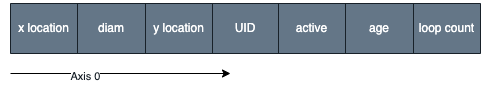

The diagram above was exported from draw.io. Its source (the exported page's mxGraphModel, read from the mxfile embedded in the PNG):
<mxGraphModel dx="786" dy="521" grid="1" gridSize="10" guides="1" tooltips="1" connect="1" arrows="1" fold="1" page="1" pageScale="1" pageWidth="850" pageHeight="1100" math="0" shadow="0">
  <root>
    <mxCell id="0" />
    <mxCell id="1" parent="0" />
    <mxCell id="V6dk6WrmRTY3Tv-EtSpR-1" value="" style="shape=table;startSize=0;container=1;collapsible=0;childLayout=tableLayout;fillColor=#647687;fontColor=#ffffff;strokeColor=#182129;perimeterSpacing=0;" vertex="1" parent="1">
      <mxGeometry x="180" y="210" width="470" height="50" as="geometry" />
    </mxCell>
    <mxCell id="V6dk6WrmRTY3Tv-EtSpR-2" value="" style="shape=tableRow;horizontal=0;startSize=0;swimlaneHead=0;swimlaneBody=0;top=0;left=0;bottom=0;right=0;collapsible=0;dropTarget=0;fillColor=none;points=[[0,0.5],[1,0.5]];portConstraint=eastwest;" vertex="1" parent="V6dk6WrmRTY3Tv-EtSpR-1">
      <mxGeometry width="470" height="50" as="geometry" />
    </mxCell>
    <mxCell id="V6dk6WrmRTY3Tv-EtSpR-3" value="&lt;font color=&quot;#ffffff&quot;&gt;x location&lt;/font&gt;" style="shape=partialRectangle;html=1;whiteSpace=wrap;connectable=0;overflow=hidden;fillColor=none;top=0;left=0;bottom=0;right=0;pointerEvents=1;" vertex="1" parent="V6dk6WrmRTY3Tv-EtSpR-2">
      <mxGeometry width="67" height="50" as="geometry">
        <mxRectangle width="67" height="50" as="alternateBounds" />
      </mxGeometry>
    </mxCell>
    <mxCell id="V6dk6WrmRTY3Tv-EtSpR-4" value="&lt;font color=&quot;#ffffff&quot;&gt;diam&lt;/font&gt;" style="shape=partialRectangle;html=1;whiteSpace=wrap;connectable=0;overflow=hidden;fillColor=none;top=0;left=0;bottom=0;right=0;pointerEvents=1;" vertex="1" parent="V6dk6WrmRTY3Tv-EtSpR-2">
      <mxGeometry x="67" width="68" height="50" as="geometry">
        <mxRectangle width="68" height="50" as="alternateBounds" />
      </mxGeometry>
    </mxCell>
    <mxCell id="V6dk6WrmRTY3Tv-EtSpR-5" value="&lt;font color=&quot;#ffffff&quot;&gt;y location&lt;/font&gt;" style="shape=partialRectangle;html=1;whiteSpace=wrap;connectable=0;overflow=hidden;fillColor=none;top=0;left=0;bottom=0;right=0;pointerEvents=1;" vertex="1" parent="V6dk6WrmRTY3Tv-EtSpR-2">
      <mxGeometry x="135" width="67" height="50" as="geometry">
        <mxRectangle width="67" height="50" as="alternateBounds" />
      </mxGeometry>
    </mxCell>
    <mxCell id="V6dk6WrmRTY3Tv-EtSpR-6" value="&lt;font color=&quot;#ffffff&quot;&gt;UID&lt;/font&gt;" style="shape=partialRectangle;html=1;whiteSpace=wrap;connectable=0;overflow=hidden;fillColor=none;top=0;left=0;bottom=0;right=0;pointerEvents=1;" vertex="1" parent="V6dk6WrmRTY3Tv-EtSpR-2">
      <mxGeometry x="202" width="66" height="50" as="geometry">
        <mxRectangle width="66" height="50" as="alternateBounds" />
      </mxGeometry>
    </mxCell>
    <mxCell id="V6dk6WrmRTY3Tv-EtSpR-7" value="&lt;font color=&quot;#ffffff&quot;&gt;active&lt;/font&gt;" style="shape=partialRectangle;html=1;whiteSpace=wrap;connectable=0;overflow=hidden;fillColor=none;top=0;left=0;bottom=0;right=0;pointerEvents=1;" vertex="1" parent="V6dk6WrmRTY3Tv-EtSpR-2">
      <mxGeometry x="268" width="67" height="50" as="geometry">
        <mxRectangle width="67" height="50" as="alternateBounds" />
      </mxGeometry>
    </mxCell>
    <mxCell id="V6dk6WrmRTY3Tv-EtSpR-8" value="&lt;font color=&quot;#ffffff&quot;&gt;age&lt;/font&gt;" style="shape=partialRectangle;html=1;whiteSpace=wrap;connectable=0;overflow=hidden;fillColor=none;top=0;left=0;bottom=0;right=0;pointerEvents=1;" vertex="1" parent="V6dk6WrmRTY3Tv-EtSpR-2">
      <mxGeometry x="335" width="68" height="50" as="geometry">
        <mxRectangle width="68" height="50" as="alternateBounds" />
      </mxGeometry>
    </mxCell>
    <mxCell id="V6dk6WrmRTY3Tv-EtSpR-9" value="&lt;font color=&quot;#ffffff&quot;&gt;loop count&lt;/font&gt;" style="shape=partialRectangle;html=1;whiteSpace=wrap;connectable=0;overflow=hidden;fillColor=none;top=0;left=0;bottom=0;right=0;pointerEvents=1;" vertex="1" parent="V6dk6WrmRTY3Tv-EtSpR-2">
      <mxGeometry x="403" width="67" height="50" as="geometry">
        <mxRectangle width="67" height="50" as="alternateBounds" />
      </mxGeometry>
    </mxCell>
    <mxCell id="V6dk6WrmRTY3Tv-EtSpR-11" value="" style="endArrow=classic;html=1;rounded=0;fontColor=#FFFFFF;" edge="1" parent="1">
      <mxGeometry width="50" height="50" relative="1" as="geometry">
        <mxPoint x="180" y="280" as="sourcePoint" />
        <mxPoint x="400" y="280" as="targetPoint" />
      </mxGeometry>
    </mxCell>
    <mxCell id="V6dk6WrmRTY3Tv-EtSpR-12" value="Axis 0" style="edgeLabel;html=1;align=center;verticalAlign=middle;resizable=0;points=[];fontColor=#182129;" vertex="1" connectable="0" parent="V6dk6WrmRTY3Tv-EtSpR-11">
      <mxGeometry x="-0.3273" y="-1" relative="1" as="geometry">
        <mxPoint y="1" as="offset" />
      </mxGeometry>
    </mxCell>
  </root>
</mxGraphModel>